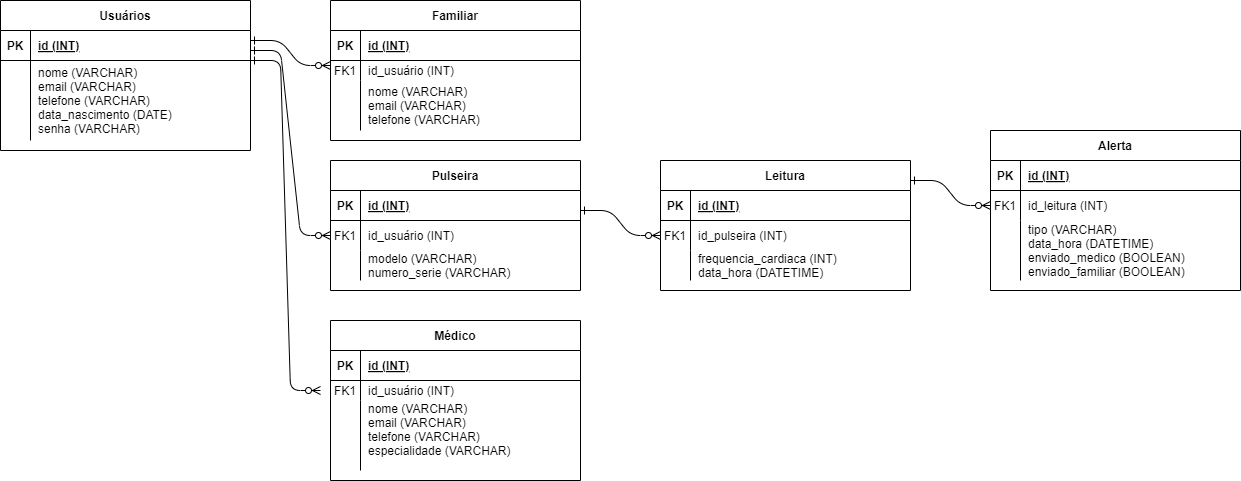

The diagram above was exported from draw.io. Its source (the exported page's mxGraphModel, read from the mxfile embedded in the PNG):
<mxGraphModel dx="1332" dy="494" grid="1" gridSize="10" guides="1" tooltips="1" connect="1" arrows="1" fold="1" page="1" pageScale="1" pageWidth="850" pageHeight="1100" math="0" shadow="0" extFonts="Permanent Marker^https://fonts.googleapis.com/css?family=Permanent+Marker">
  <root>
    <mxCell id="0" />
    <mxCell id="1" parent="0" />
    <mxCell id="C-vyLk0tnHw3VtMMgP7b-1" value="" style="edgeStyle=entityRelationEdgeStyle;endArrow=ERzeroToMany;startArrow=ERone;endFill=1;startFill=0;" parent="1" edge="1">
      <mxGeometry width="100" height="100" relative="1" as="geometry">
        <mxPoint x="370" y="160" as="sourcePoint" />
        <mxPoint x="450" y="185" as="targetPoint" />
      </mxGeometry>
    </mxCell>
    <mxCell id="C-vyLk0tnHw3VtMMgP7b-2" value="Familiar" style="shape=table;startSize=30;container=1;collapsible=1;childLayout=tableLayout;fixedRows=1;rowLines=0;fontStyle=1;align=center;resizeLast=1;" parent="1" vertex="1">
      <mxGeometry x="450" y="120" width="250" height="140" as="geometry" />
    </mxCell>
    <mxCell id="C-vyLk0tnHw3VtMMgP7b-3" value="" style="shape=partialRectangle;collapsible=0;dropTarget=0;pointerEvents=0;fillColor=none;points=[[0,0.5],[1,0.5]];portConstraint=eastwest;top=0;left=0;right=0;bottom=1;" parent="C-vyLk0tnHw3VtMMgP7b-2" vertex="1">
      <mxGeometry y="30" width="250" height="30" as="geometry" />
    </mxCell>
    <mxCell id="C-vyLk0tnHw3VtMMgP7b-4" value="PK" style="shape=partialRectangle;overflow=hidden;connectable=0;fillColor=none;top=0;left=0;bottom=0;right=0;fontStyle=1;" parent="C-vyLk0tnHw3VtMMgP7b-3" vertex="1">
      <mxGeometry width="30" height="30" as="geometry">
        <mxRectangle width="30" height="30" as="alternateBounds" />
      </mxGeometry>
    </mxCell>
    <mxCell id="C-vyLk0tnHw3VtMMgP7b-5" value="id (INT)" style="shape=partialRectangle;overflow=hidden;connectable=0;fillColor=none;top=0;left=0;bottom=0;right=0;align=left;spacingLeft=6;fontStyle=5;" parent="C-vyLk0tnHw3VtMMgP7b-3" vertex="1">
      <mxGeometry x="30" width="220" height="30" as="geometry">
        <mxRectangle width="220" height="30" as="alternateBounds" />
      </mxGeometry>
    </mxCell>
    <mxCell id="C-vyLk0tnHw3VtMMgP7b-6" value="" style="shape=partialRectangle;collapsible=0;dropTarget=0;pointerEvents=0;fillColor=none;points=[[0,0.5],[1,0.5]];portConstraint=eastwest;top=0;left=0;right=0;bottom=0;" parent="C-vyLk0tnHw3VtMMgP7b-2" vertex="1">
      <mxGeometry y="60" width="250" height="20" as="geometry" />
    </mxCell>
    <mxCell id="C-vyLk0tnHw3VtMMgP7b-7" value="FK1" style="shape=partialRectangle;overflow=hidden;connectable=0;fillColor=none;top=0;left=0;bottom=0;right=0;" parent="C-vyLk0tnHw3VtMMgP7b-6" vertex="1">
      <mxGeometry width="30" height="20" as="geometry">
        <mxRectangle width="30" height="20" as="alternateBounds" />
      </mxGeometry>
    </mxCell>
    <mxCell id="C-vyLk0tnHw3VtMMgP7b-8" value="id_usuário (INT)" style="shape=partialRectangle;overflow=hidden;connectable=0;fillColor=none;top=0;left=0;bottom=0;right=0;align=left;spacingLeft=6;" parent="C-vyLk0tnHw3VtMMgP7b-6" vertex="1">
      <mxGeometry x="30" width="220" height="20" as="geometry">
        <mxRectangle width="220" height="20" as="alternateBounds" />
      </mxGeometry>
    </mxCell>
    <mxCell id="C-vyLk0tnHw3VtMMgP7b-9" value="" style="shape=partialRectangle;collapsible=0;dropTarget=0;pointerEvents=0;fillColor=none;points=[[0,0.5],[1,0.5]];portConstraint=eastwest;top=0;left=0;right=0;bottom=0;" parent="C-vyLk0tnHw3VtMMgP7b-2" vertex="1">
      <mxGeometry y="80" width="250" height="50" as="geometry" />
    </mxCell>
    <mxCell id="C-vyLk0tnHw3VtMMgP7b-10" value="" style="shape=partialRectangle;overflow=hidden;connectable=0;fillColor=none;top=0;left=0;bottom=0;right=0;" parent="C-vyLk0tnHw3VtMMgP7b-9" vertex="1">
      <mxGeometry width="30" height="50" as="geometry">
        <mxRectangle width="30" height="50" as="alternateBounds" />
      </mxGeometry>
    </mxCell>
    <mxCell id="C-vyLk0tnHw3VtMMgP7b-11" value="nome (VARCHAR)&#10;email (VARCHAR)&#10;telefone (VARCHAR)" style="shape=partialRectangle;overflow=hidden;connectable=0;fillColor=none;top=0;left=0;bottom=0;right=0;align=left;spacingLeft=6;" parent="C-vyLk0tnHw3VtMMgP7b-9" vertex="1">
      <mxGeometry x="30" width="220" height="50" as="geometry">
        <mxRectangle width="220" height="50" as="alternateBounds" />
      </mxGeometry>
    </mxCell>
    <mxCell id="C-vyLk0tnHw3VtMMgP7b-13" value="Pulseira" style="shape=table;startSize=30;container=1;collapsible=1;childLayout=tableLayout;fixedRows=1;rowLines=0;fontStyle=1;align=center;resizeLast=1;" parent="1" vertex="1">
      <mxGeometry x="450" y="280" width="250" height="130" as="geometry" />
    </mxCell>
    <mxCell id="C-vyLk0tnHw3VtMMgP7b-14" value="" style="shape=partialRectangle;collapsible=0;dropTarget=0;pointerEvents=0;fillColor=none;points=[[0,0.5],[1,0.5]];portConstraint=eastwest;top=0;left=0;right=0;bottom=1;" parent="C-vyLk0tnHw3VtMMgP7b-13" vertex="1">
      <mxGeometry y="30" width="250" height="30" as="geometry" />
    </mxCell>
    <mxCell id="C-vyLk0tnHw3VtMMgP7b-15" value="PK" style="shape=partialRectangle;overflow=hidden;connectable=0;fillColor=none;top=0;left=0;bottom=0;right=0;fontStyle=1;" parent="C-vyLk0tnHw3VtMMgP7b-14" vertex="1">
      <mxGeometry width="30" height="30" as="geometry">
        <mxRectangle width="30" height="30" as="alternateBounds" />
      </mxGeometry>
    </mxCell>
    <mxCell id="C-vyLk0tnHw3VtMMgP7b-16" value="id (INT)" style="shape=partialRectangle;overflow=hidden;connectable=0;fillColor=none;top=0;left=0;bottom=0;right=0;align=left;spacingLeft=6;fontStyle=5;" parent="C-vyLk0tnHw3VtMMgP7b-14" vertex="1">
      <mxGeometry x="30" width="220" height="30" as="geometry">
        <mxRectangle width="220" height="30" as="alternateBounds" />
      </mxGeometry>
    </mxCell>
    <mxCell id="C-vyLk0tnHw3VtMMgP7b-17" value="" style="shape=partialRectangle;collapsible=0;dropTarget=0;pointerEvents=0;fillColor=none;points=[[0,0.5],[1,0.5]];portConstraint=eastwest;top=0;left=0;right=0;bottom=0;" parent="C-vyLk0tnHw3VtMMgP7b-13" vertex="1">
      <mxGeometry y="60" width="250" height="30" as="geometry" />
    </mxCell>
    <mxCell id="C-vyLk0tnHw3VtMMgP7b-18" value="FK1" style="shape=partialRectangle;overflow=hidden;connectable=0;fillColor=none;top=0;left=0;bottom=0;right=0;" parent="C-vyLk0tnHw3VtMMgP7b-17" vertex="1">
      <mxGeometry width="30" height="30" as="geometry">
        <mxRectangle width="30" height="30" as="alternateBounds" />
      </mxGeometry>
    </mxCell>
    <mxCell id="C-vyLk0tnHw3VtMMgP7b-19" value="id_usuário (INT)" style="shape=partialRectangle;overflow=hidden;connectable=0;fillColor=none;top=0;left=0;bottom=0;right=0;align=left;spacingLeft=6;" parent="C-vyLk0tnHw3VtMMgP7b-17" vertex="1">
      <mxGeometry x="30" width="220" height="30" as="geometry">
        <mxRectangle width="220" height="30" as="alternateBounds" />
      </mxGeometry>
    </mxCell>
    <mxCell id="C-vyLk0tnHw3VtMMgP7b-20" value="" style="shape=partialRectangle;collapsible=0;dropTarget=0;pointerEvents=0;fillColor=none;points=[[0,0.5],[1,0.5]];portConstraint=eastwest;top=0;left=0;right=0;bottom=0;" parent="C-vyLk0tnHw3VtMMgP7b-13" vertex="1">
      <mxGeometry y="90" width="250" height="30" as="geometry" />
    </mxCell>
    <mxCell id="C-vyLk0tnHw3VtMMgP7b-21" value="" style="shape=partialRectangle;overflow=hidden;connectable=0;fillColor=none;top=0;left=0;bottom=0;right=0;" parent="C-vyLk0tnHw3VtMMgP7b-20" vertex="1">
      <mxGeometry width="30" height="30" as="geometry">
        <mxRectangle width="30" height="30" as="alternateBounds" />
      </mxGeometry>
    </mxCell>
    <mxCell id="C-vyLk0tnHw3VtMMgP7b-22" value="modelo (VARCHAR)&#10;numero_serie (VARCHAR)" style="shape=partialRectangle;overflow=hidden;connectable=0;fillColor=none;top=0;left=0;bottom=0;right=0;align=left;spacingLeft=6;" parent="C-vyLk0tnHw3VtMMgP7b-20" vertex="1">
      <mxGeometry x="30" width="220" height="30" as="geometry">
        <mxRectangle width="220" height="30" as="alternateBounds" />
      </mxGeometry>
    </mxCell>
    <mxCell id="C-vyLk0tnHw3VtMMgP7b-23" value="Usuários" style="shape=table;startSize=30;container=1;collapsible=1;childLayout=tableLayout;fixedRows=1;rowLines=0;fontStyle=1;align=center;resizeLast=1;" parent="1" vertex="1">
      <mxGeometry x="120" y="120" width="250" height="150" as="geometry" />
    </mxCell>
    <mxCell id="C-vyLk0tnHw3VtMMgP7b-24" value="" style="shape=partialRectangle;collapsible=0;dropTarget=0;pointerEvents=0;fillColor=none;points=[[0,0.5],[1,0.5]];portConstraint=eastwest;top=0;left=0;right=0;bottom=1;" parent="C-vyLk0tnHw3VtMMgP7b-23" vertex="1">
      <mxGeometry y="30" width="250" height="30" as="geometry" />
    </mxCell>
    <mxCell id="C-vyLk0tnHw3VtMMgP7b-25" value="PK" style="shape=partialRectangle;overflow=hidden;connectable=0;fillColor=none;top=0;left=0;bottom=0;right=0;fontStyle=1;" parent="C-vyLk0tnHw3VtMMgP7b-24" vertex="1">
      <mxGeometry width="30" height="30" as="geometry">
        <mxRectangle width="30" height="30" as="alternateBounds" />
      </mxGeometry>
    </mxCell>
    <mxCell id="C-vyLk0tnHw3VtMMgP7b-26" value="id (INT)" style="shape=partialRectangle;overflow=hidden;connectable=0;fillColor=none;top=0;left=0;bottom=0;right=0;align=left;spacingLeft=6;fontStyle=5;" parent="C-vyLk0tnHw3VtMMgP7b-24" vertex="1">
      <mxGeometry x="30" width="220" height="30" as="geometry">
        <mxRectangle width="220" height="30" as="alternateBounds" />
      </mxGeometry>
    </mxCell>
    <mxCell id="C-vyLk0tnHw3VtMMgP7b-27" value="" style="shape=partialRectangle;collapsible=0;dropTarget=0;pointerEvents=0;fillColor=none;points=[[0,0.5],[1,0.5]];portConstraint=eastwest;top=0;left=0;right=0;bottom=0;" parent="C-vyLk0tnHw3VtMMgP7b-23" vertex="1">
      <mxGeometry y="60" width="250" height="80" as="geometry" />
    </mxCell>
    <mxCell id="C-vyLk0tnHw3VtMMgP7b-28" value="" style="shape=partialRectangle;overflow=hidden;connectable=0;fillColor=none;top=0;left=0;bottom=0;right=0;" parent="C-vyLk0tnHw3VtMMgP7b-27" vertex="1">
      <mxGeometry width="30" height="80" as="geometry">
        <mxRectangle width="30" height="80" as="alternateBounds" />
      </mxGeometry>
    </mxCell>
    <mxCell id="C-vyLk0tnHw3VtMMgP7b-29" value="nome (VARCHAR)&#10;email (VARCHAR)&#10;telefone (VARCHAR)&#10;data_nascimento (DATE)&#10;senha (VARCHAR)" style="shape=partialRectangle;overflow=hidden;connectable=0;fillColor=none;top=0;left=0;bottom=0;right=0;align=left;spacingLeft=6;" parent="C-vyLk0tnHw3VtMMgP7b-27" vertex="1">
      <mxGeometry x="30" width="220" height="80" as="geometry">
        <mxRectangle width="220" height="80" as="alternateBounds" />
      </mxGeometry>
    </mxCell>
    <mxCell id="MkOO7humBgfgLxew_r7j-1" value="" style="edgeStyle=entityRelationEdgeStyle;endArrow=ERzeroToMany;startArrow=ERone;endFill=1;startFill=0;exitX=1;exitY=0.5;exitDx=0;exitDy=0;entryX=0;entryY=0.5;entryDx=0;entryDy=0;" edge="1" parent="1" target="C-vyLk0tnHw3VtMMgP7b-17">
      <mxGeometry width="100" height="100" relative="1" as="geometry">
        <mxPoint x="370" y="170" as="sourcePoint" />
        <mxPoint x="450" y="330" as="targetPoint" />
        <Array as="points">
          <mxPoint x="380" y="185" />
          <mxPoint x="90" y="215" />
          <mxPoint x="450" y="350" />
          <mxPoint x="120" y="405" />
        </Array>
      </mxGeometry>
    </mxCell>
    <mxCell id="MkOO7humBgfgLxew_r7j-2" value="Leitura" style="shape=table;startSize=30;container=1;collapsible=1;childLayout=tableLayout;fixedRows=1;rowLines=0;fontStyle=1;align=center;resizeLast=1;" vertex="1" parent="1">
      <mxGeometry x="780" y="280" width="250" height="130" as="geometry" />
    </mxCell>
    <mxCell id="MkOO7humBgfgLxew_r7j-3" value="" style="shape=partialRectangle;collapsible=0;dropTarget=0;pointerEvents=0;fillColor=none;points=[[0,0.5],[1,0.5]];portConstraint=eastwest;top=0;left=0;right=0;bottom=1;" vertex="1" parent="MkOO7humBgfgLxew_r7j-2">
      <mxGeometry y="30" width="250" height="30" as="geometry" />
    </mxCell>
    <mxCell id="MkOO7humBgfgLxew_r7j-4" value="PK" style="shape=partialRectangle;overflow=hidden;connectable=0;fillColor=none;top=0;left=0;bottom=0;right=0;fontStyle=1;" vertex="1" parent="MkOO7humBgfgLxew_r7j-3">
      <mxGeometry width="30" height="30" as="geometry">
        <mxRectangle width="30" height="30" as="alternateBounds" />
      </mxGeometry>
    </mxCell>
    <mxCell id="MkOO7humBgfgLxew_r7j-5" value="id (INT)" style="shape=partialRectangle;overflow=hidden;connectable=0;fillColor=none;top=0;left=0;bottom=0;right=0;align=left;spacingLeft=6;fontStyle=5;" vertex="1" parent="MkOO7humBgfgLxew_r7j-3">
      <mxGeometry x="30" width="220" height="30" as="geometry">
        <mxRectangle width="220" height="30" as="alternateBounds" />
      </mxGeometry>
    </mxCell>
    <mxCell id="MkOO7humBgfgLxew_r7j-6" value="" style="shape=partialRectangle;collapsible=0;dropTarget=0;pointerEvents=0;fillColor=none;points=[[0,0.5],[1,0.5]];portConstraint=eastwest;top=0;left=0;right=0;bottom=0;" vertex="1" parent="MkOO7humBgfgLxew_r7j-2">
      <mxGeometry y="60" width="250" height="30" as="geometry" />
    </mxCell>
    <mxCell id="MkOO7humBgfgLxew_r7j-7" value="FK1" style="shape=partialRectangle;overflow=hidden;connectable=0;fillColor=none;top=0;left=0;bottom=0;right=0;" vertex="1" parent="MkOO7humBgfgLxew_r7j-6">
      <mxGeometry width="30" height="30" as="geometry">
        <mxRectangle width="30" height="30" as="alternateBounds" />
      </mxGeometry>
    </mxCell>
    <mxCell id="MkOO7humBgfgLxew_r7j-8" value="id_pulseira (INT)" style="shape=partialRectangle;overflow=hidden;connectable=0;fillColor=none;top=0;left=0;bottom=0;right=0;align=left;spacingLeft=6;" vertex="1" parent="MkOO7humBgfgLxew_r7j-6">
      <mxGeometry x="30" width="220" height="30" as="geometry">
        <mxRectangle width="220" height="30" as="alternateBounds" />
      </mxGeometry>
    </mxCell>
    <mxCell id="MkOO7humBgfgLxew_r7j-9" value="" style="shape=partialRectangle;collapsible=0;dropTarget=0;pointerEvents=0;fillColor=none;points=[[0,0.5],[1,0.5]];portConstraint=eastwest;top=0;left=0;right=0;bottom=0;" vertex="1" parent="MkOO7humBgfgLxew_r7j-2">
      <mxGeometry y="90" width="250" height="30" as="geometry" />
    </mxCell>
    <mxCell id="MkOO7humBgfgLxew_r7j-10" value="" style="shape=partialRectangle;overflow=hidden;connectable=0;fillColor=none;top=0;left=0;bottom=0;right=0;" vertex="1" parent="MkOO7humBgfgLxew_r7j-9">
      <mxGeometry width="30" height="30" as="geometry">
        <mxRectangle width="30" height="30" as="alternateBounds" />
      </mxGeometry>
    </mxCell>
    <mxCell id="MkOO7humBgfgLxew_r7j-11" value="frequencia_cardiaca (INT)&#10;data_hora (DATETIME)" style="shape=partialRectangle;overflow=hidden;connectable=0;fillColor=none;top=0;left=0;bottom=0;right=0;align=left;spacingLeft=6;" vertex="1" parent="MkOO7humBgfgLxew_r7j-9">
      <mxGeometry x="30" width="220" height="30" as="geometry">
        <mxRectangle width="220" height="30" as="alternateBounds" />
      </mxGeometry>
    </mxCell>
    <mxCell id="MkOO7humBgfgLxew_r7j-14" value="" style="edgeStyle=entityRelationEdgeStyle;endArrow=ERzeroToMany;startArrow=ERone;endFill=1;startFill=0;" edge="1" parent="1">
      <mxGeometry width="100" height="100" relative="1" as="geometry">
        <mxPoint x="700" y="330" as="sourcePoint" />
        <mxPoint x="780" y="355" as="targetPoint" />
      </mxGeometry>
    </mxCell>
    <mxCell id="MkOO7humBgfgLxew_r7j-15" value="Alerta" style="shape=table;startSize=30;container=1;collapsible=1;childLayout=tableLayout;fixedRows=1;rowLines=0;fontStyle=1;align=center;resizeLast=1;" vertex="1" parent="1">
      <mxGeometry x="1110" y="250" width="250" height="160" as="geometry" />
    </mxCell>
    <mxCell id="MkOO7humBgfgLxew_r7j-16" value="" style="shape=partialRectangle;collapsible=0;dropTarget=0;pointerEvents=0;fillColor=none;points=[[0,0.5],[1,0.5]];portConstraint=eastwest;top=0;left=0;right=0;bottom=1;" vertex="1" parent="MkOO7humBgfgLxew_r7j-15">
      <mxGeometry y="30" width="250" height="30" as="geometry" />
    </mxCell>
    <mxCell id="MkOO7humBgfgLxew_r7j-17" value="PK" style="shape=partialRectangle;overflow=hidden;connectable=0;fillColor=none;top=0;left=0;bottom=0;right=0;fontStyle=1;" vertex="1" parent="MkOO7humBgfgLxew_r7j-16">
      <mxGeometry width="30" height="30" as="geometry">
        <mxRectangle width="30" height="30" as="alternateBounds" />
      </mxGeometry>
    </mxCell>
    <mxCell id="MkOO7humBgfgLxew_r7j-18" value="id (INT)" style="shape=partialRectangle;overflow=hidden;connectable=0;fillColor=none;top=0;left=0;bottom=0;right=0;align=left;spacingLeft=6;fontStyle=5;" vertex="1" parent="MkOO7humBgfgLxew_r7j-16">
      <mxGeometry x="30" width="220" height="30" as="geometry">
        <mxRectangle width="220" height="30" as="alternateBounds" />
      </mxGeometry>
    </mxCell>
    <mxCell id="MkOO7humBgfgLxew_r7j-19" value="" style="shape=partialRectangle;collapsible=0;dropTarget=0;pointerEvents=0;fillColor=none;points=[[0,0.5],[1,0.5]];portConstraint=eastwest;top=0;left=0;right=0;bottom=0;" vertex="1" parent="MkOO7humBgfgLxew_r7j-15">
      <mxGeometry y="60" width="250" height="30" as="geometry" />
    </mxCell>
    <mxCell id="MkOO7humBgfgLxew_r7j-20" value="FK1" style="shape=partialRectangle;overflow=hidden;connectable=0;fillColor=none;top=0;left=0;bottom=0;right=0;" vertex="1" parent="MkOO7humBgfgLxew_r7j-19">
      <mxGeometry width="30" height="30" as="geometry">
        <mxRectangle width="30" height="30" as="alternateBounds" />
      </mxGeometry>
    </mxCell>
    <mxCell id="MkOO7humBgfgLxew_r7j-21" value="id_leitura (INT)" style="shape=partialRectangle;overflow=hidden;connectable=0;fillColor=none;top=0;left=0;bottom=0;right=0;align=left;spacingLeft=6;" vertex="1" parent="MkOO7humBgfgLxew_r7j-19">
      <mxGeometry x="30" width="220" height="30" as="geometry">
        <mxRectangle width="220" height="30" as="alternateBounds" />
      </mxGeometry>
    </mxCell>
    <mxCell id="MkOO7humBgfgLxew_r7j-22" value="" style="shape=partialRectangle;collapsible=0;dropTarget=0;pointerEvents=0;fillColor=none;points=[[0,0.5],[1,0.5]];portConstraint=eastwest;top=0;left=0;right=0;bottom=0;" vertex="1" parent="MkOO7humBgfgLxew_r7j-15">
      <mxGeometry y="90" width="250" height="60" as="geometry" />
    </mxCell>
    <mxCell id="MkOO7humBgfgLxew_r7j-23" value="" style="shape=partialRectangle;overflow=hidden;connectable=0;fillColor=none;top=0;left=0;bottom=0;right=0;" vertex="1" parent="MkOO7humBgfgLxew_r7j-22">
      <mxGeometry width="30" height="60" as="geometry">
        <mxRectangle width="30" height="60" as="alternateBounds" />
      </mxGeometry>
    </mxCell>
    <mxCell id="MkOO7humBgfgLxew_r7j-24" value="tipo (VARCHAR)&#10;data_hora (DATETIME)&#10;enviado_medico (BOOLEAN)&#10;enviado_familiar (BOOLEAN)" style="shape=partialRectangle;overflow=hidden;connectable=0;fillColor=none;top=0;left=0;bottom=0;right=0;align=left;spacingLeft=6;" vertex="1" parent="MkOO7humBgfgLxew_r7j-22">
      <mxGeometry x="30" width="220" height="60" as="geometry">
        <mxRectangle width="220" height="60" as="alternateBounds" />
      </mxGeometry>
    </mxCell>
    <mxCell id="MkOO7humBgfgLxew_r7j-25" value="" style="edgeStyle=entityRelationEdgeStyle;endArrow=ERzeroToMany;startArrow=ERone;endFill=1;startFill=0;" edge="1" parent="1">
      <mxGeometry width="100" height="100" relative="1" as="geometry">
        <mxPoint x="1030" y="300" as="sourcePoint" />
        <mxPoint x="1110" y="325" as="targetPoint" />
      </mxGeometry>
    </mxCell>
    <mxCell id="MkOO7humBgfgLxew_r7j-26" value="Médico" style="shape=table;startSize=30;container=1;collapsible=1;childLayout=tableLayout;fixedRows=1;rowLines=0;fontStyle=1;align=center;resizeLast=1;" vertex="1" parent="1">
      <mxGeometry x="450" y="440" width="250" height="160" as="geometry" />
    </mxCell>
    <mxCell id="MkOO7humBgfgLxew_r7j-27" value="" style="shape=partialRectangle;collapsible=0;dropTarget=0;pointerEvents=0;fillColor=none;points=[[0,0.5],[1,0.5]];portConstraint=eastwest;top=0;left=0;right=0;bottom=1;" vertex="1" parent="MkOO7humBgfgLxew_r7j-26">
      <mxGeometry y="30" width="250" height="30" as="geometry" />
    </mxCell>
    <mxCell id="MkOO7humBgfgLxew_r7j-28" value="PK" style="shape=partialRectangle;overflow=hidden;connectable=0;fillColor=none;top=0;left=0;bottom=0;right=0;fontStyle=1;" vertex="1" parent="MkOO7humBgfgLxew_r7j-27">
      <mxGeometry width="30" height="30" as="geometry">
        <mxRectangle width="30" height="30" as="alternateBounds" />
      </mxGeometry>
    </mxCell>
    <mxCell id="MkOO7humBgfgLxew_r7j-29" value="id (INT)" style="shape=partialRectangle;overflow=hidden;connectable=0;fillColor=none;top=0;left=0;bottom=0;right=0;align=left;spacingLeft=6;fontStyle=5;" vertex="1" parent="MkOO7humBgfgLxew_r7j-27">
      <mxGeometry x="30" width="220" height="30" as="geometry">
        <mxRectangle width="220" height="30" as="alternateBounds" />
      </mxGeometry>
    </mxCell>
    <mxCell id="MkOO7humBgfgLxew_r7j-30" value="" style="shape=partialRectangle;collapsible=0;dropTarget=0;pointerEvents=0;fillColor=none;points=[[0,0.5],[1,0.5]];portConstraint=eastwest;top=0;left=0;right=0;bottom=0;" vertex="1" parent="MkOO7humBgfgLxew_r7j-26">
      <mxGeometry y="60" width="250" height="20" as="geometry" />
    </mxCell>
    <mxCell id="MkOO7humBgfgLxew_r7j-31" value="FK1" style="shape=partialRectangle;overflow=hidden;connectable=0;fillColor=none;top=0;left=0;bottom=0;right=0;" vertex="1" parent="MkOO7humBgfgLxew_r7j-30">
      <mxGeometry width="30" height="20" as="geometry">
        <mxRectangle width="30" height="20" as="alternateBounds" />
      </mxGeometry>
    </mxCell>
    <mxCell id="MkOO7humBgfgLxew_r7j-32" value="id_usuário (INT)" style="shape=partialRectangle;overflow=hidden;connectable=0;fillColor=none;top=0;left=0;bottom=0;right=0;align=left;spacingLeft=6;" vertex="1" parent="MkOO7humBgfgLxew_r7j-30">
      <mxGeometry x="30" width="220" height="20" as="geometry">
        <mxRectangle width="220" height="20" as="alternateBounds" />
      </mxGeometry>
    </mxCell>
    <mxCell id="MkOO7humBgfgLxew_r7j-33" value="" style="shape=partialRectangle;collapsible=0;dropTarget=0;pointerEvents=0;fillColor=none;points=[[0,0.5],[1,0.5]];portConstraint=eastwest;top=0;left=0;right=0;bottom=0;" vertex="1" parent="MkOO7humBgfgLxew_r7j-26">
      <mxGeometry y="80" width="250" height="70" as="geometry" />
    </mxCell>
    <mxCell id="MkOO7humBgfgLxew_r7j-34" value="" style="shape=partialRectangle;overflow=hidden;connectable=0;fillColor=none;top=0;left=0;bottom=0;right=0;" vertex="1" parent="MkOO7humBgfgLxew_r7j-33">
      <mxGeometry width="30" height="70" as="geometry">
        <mxRectangle width="30" height="70" as="alternateBounds" />
      </mxGeometry>
    </mxCell>
    <mxCell id="MkOO7humBgfgLxew_r7j-35" value="nome (VARCHAR)&#10;email (VARCHAR)&#10;telefone (VARCHAR)&#10;especialidade (VARCHAR)&#10;" style="shape=partialRectangle;overflow=hidden;connectable=0;fillColor=none;top=0;left=0;bottom=0;right=0;align=left;spacingLeft=6;" vertex="1" parent="MkOO7humBgfgLxew_r7j-33">
      <mxGeometry x="30" width="220" height="70" as="geometry">
        <mxRectangle width="220" height="70" as="alternateBounds" />
      </mxGeometry>
    </mxCell>
    <mxCell id="MkOO7humBgfgLxew_r7j-37" value="" style="edgeStyle=entityRelationEdgeStyle;endArrow=ERzeroToMany;startArrow=ERone;endFill=1;startFill=0;entryX=0;entryY=0.5;entryDx=0;entryDy=0;" edge="1" parent="1">
      <mxGeometry width="100" height="100" relative="1" as="geometry">
        <mxPoint x="370" y="180" as="sourcePoint" />
        <mxPoint x="440" y="510" as="targetPoint" />
        <Array as="points">
          <mxPoint x="370" y="195" />
          <mxPoint x="80" y="225" />
          <mxPoint x="440" y="360" />
          <mxPoint x="110" y="415" />
        </Array>
      </mxGeometry>
    </mxCell>
  </root>
</mxGraphModel>